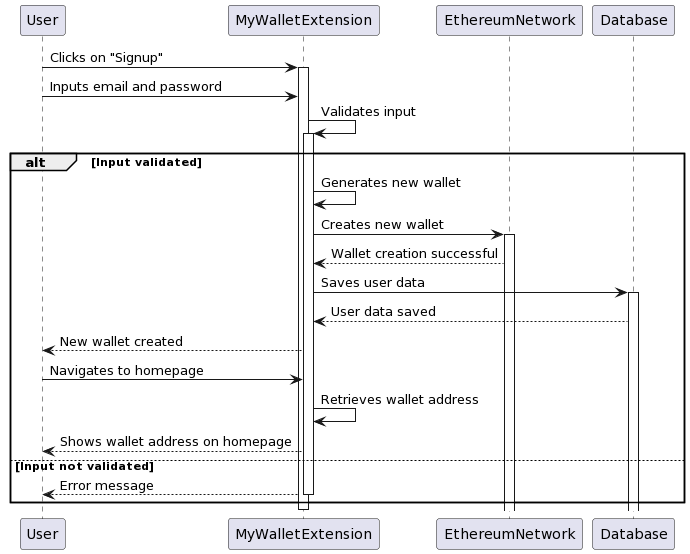

The diagram above was rendered by PlantUML. Its source (embedded in the PNG):
@startuml
participant User
participant MyWalletExtension
participant EthereumNetwork
participant Database

User -> MyWalletExtension: Clicks on "Signup"
activate MyWalletExtension

User -> MyWalletExtension: Inputs email and password
MyWalletExtension -> MyWalletExtension: Validates input
activate MyWalletExtension
alt Input validated
    MyWalletExtension -> MyWalletExtension: Generates new wallet
    MyWalletExtension -> EthereumNetwork: Creates new wallet
    activate EthereumNetwork
    EthereumNetwork --> MyWalletExtension: Wallet creation successful
    MyWalletExtension -> Database: Saves user data
    activate Database
    Database --> MyWalletExtension: User data saved
    MyWalletExtension --> User: New wallet created

    User -> MyWalletExtension: Navigates to homepage
    MyWalletExtension -> MyWalletExtension: Retrieves wallet address
    MyWalletExtension --> User: Shows wallet address on homepage
else Input not validated
    MyWalletExtension --> User: Error message
    deactivate MyWalletExtension
    
end

deactivate MyWalletExtension
@enduml